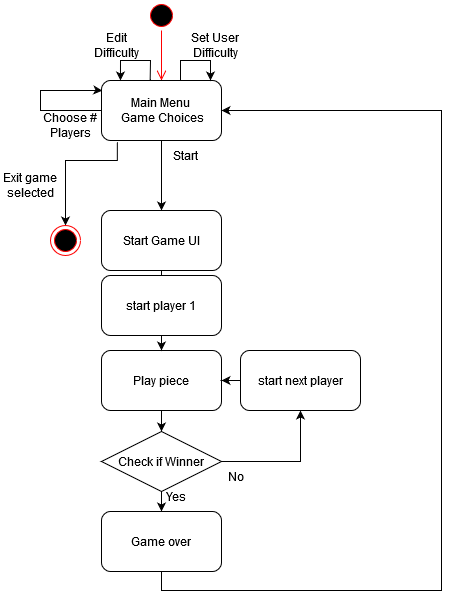

The diagram above was exported from draw.io. Its source (the exported page's mxGraphModel, read from the mxfile embedded in the PNG):
<mxGraphModel dx="1718" dy="920" grid="1" gridSize="10" guides="1" tooltips="1" connect="1" arrows="1" fold="1" page="1" pageScale="1" pageWidth="850" pageHeight="1100" math="0" shadow="0">
  <root>
    <mxCell id="0" />
    <mxCell id="1" parent="0" />
    <mxCell id="Evcql4BKz3vJx8vo0_qi-1" value="" style="ellipse;html=1;shape=startState;fillColor=#000000;strokeColor=#ff0000;" parent="1" vertex="1">
      <mxGeometry x="386" y="80" width="30" height="30" as="geometry" />
    </mxCell>
    <mxCell id="Evcql4BKz3vJx8vo0_qi-2" value="" style="edgeStyle=orthogonalEdgeStyle;html=1;verticalAlign=bottom;endArrow=open;endSize=8;strokeColor=#ff0000;rounded=0;entryX=0.5;entryY=0;entryDx=0;entryDy=0;" parent="1" source="Evcql4BKz3vJx8vo0_qi-1" target="Evcql4BKz3vJx8vo0_qi-5" edge="1">
      <mxGeometry relative="1" as="geometry">
        <mxPoint x="401" y="170" as="targetPoint" />
      </mxGeometry>
    </mxCell>
    <mxCell id="8_AhUvBTNizKm0KdPSNE-16" style="edgeStyle=orthogonalEdgeStyle;rounded=0;orthogonalLoop=1;jettySize=auto;html=1;entryX=0.007;entryY=0.169;entryDx=0;entryDy=0;entryPerimeter=0;" parent="1" source="Evcql4BKz3vJx8vo0_qi-5" target="Evcql4BKz3vJx8vo0_qi-5" edge="1">
      <mxGeometry relative="1" as="geometry">
        <mxPoint x="340" y="180" as="targetPoint" />
        <Array as="points">
          <mxPoint x="280" y="190" />
          <mxPoint x="280" y="170" />
          <mxPoint x="340" y="170" />
        </Array>
      </mxGeometry>
    </mxCell>
    <mxCell id="8_AhUvBTNizKm0KdPSNE-28" style="edgeStyle=orthogonalEdgeStyle;rounded=0;orthogonalLoop=1;jettySize=auto;html=1;" parent="1" source="Evcql4BKz3vJx8vo0_qi-5" target="Evcql4BKz3vJx8vo0_qi-34" edge="1">
      <mxGeometry relative="1" as="geometry" />
    </mxCell>
    <mxCell id="Evcql4BKz3vJx8vo0_qi-5" value="&lt;div&gt;Main Menu&lt;br&gt;&lt;/div&gt;&amp;nbsp;Game Choices" style="rounded=1;whiteSpace=wrap;html=1;" parent="1" vertex="1">
      <mxGeometry x="341" y="160" width="120" height="60" as="geometry" />
    </mxCell>
    <mxCell id="8_AhUvBTNizKm0KdPSNE-29" style="edgeStyle=orthogonalEdgeStyle;rounded=0;orthogonalLoop=1;jettySize=auto;html=1;entryX=0.5;entryY=0;entryDx=0;entryDy=0;" parent="1" source="Evcql4BKz3vJx8vo0_qi-16" target="Evcql4BKz3vJx8vo0_qi-30" edge="1">
      <mxGeometry relative="1" as="geometry" />
    </mxCell>
    <mxCell id="Evcql4BKz3vJx8vo0_qi-16" value="Play piece" style="rounded=1;whiteSpace=wrap;html=1;" parent="1" vertex="1">
      <mxGeometry x="341" y="430" width="120" height="60" as="geometry" />
    </mxCell>
    <mxCell id="Evcql4BKz3vJx8vo0_qi-41" style="edgeStyle=orthogonalEdgeStyle;rounded=0;orthogonalLoop=1;jettySize=auto;html=1;" parent="1" source="Evcql4BKz3vJx8vo0_qi-30" target="Evcql4BKz3vJx8vo0_qi-36" edge="1">
      <mxGeometry relative="1" as="geometry" />
    </mxCell>
    <mxCell id="U-8J63RFYQyw9Aln0cy1-1" style="edgeStyle=orthogonalEdgeStyle;rounded=0;orthogonalLoop=1;jettySize=auto;html=1;entryX=0.5;entryY=1;entryDx=0;entryDy=0;" edge="1" parent="1" source="Evcql4BKz3vJx8vo0_qi-30" target="8_AhUvBTNizKm0KdPSNE-31">
      <mxGeometry relative="1" as="geometry" />
    </mxCell>
    <mxCell id="Evcql4BKz3vJx8vo0_qi-30" value="Check if Winner" style="rhombus;whiteSpace=wrap;html=1;" parent="1" vertex="1">
      <mxGeometry x="341" y="511" width="120" height="60" as="geometry" />
    </mxCell>
    <mxCell id="Evcql4BKz3vJx8vo0_qi-32" value="&lt;div&gt;No&lt;/div&gt;" style="text;html=1;strokeColor=none;fillColor=none;align=center;verticalAlign=middle;whiteSpace=wrap;rounded=0;" parent="1" vertex="1">
      <mxGeometry x="446" y="541" width="60" height="30" as="geometry" />
    </mxCell>
    <mxCell id="Evcql4BKz3vJx8vo0_qi-38" style="edgeStyle=orthogonalEdgeStyle;rounded=0;orthogonalLoop=1;jettySize=auto;html=1;" parent="1" source="Evcql4BKz3vJx8vo0_qi-34" target="Evcql4BKz3vJx8vo0_qi-16" edge="1">
      <mxGeometry relative="1" as="geometry" />
    </mxCell>
    <mxCell id="Evcql4BKz3vJx8vo0_qi-34" value="&lt;div&gt;Start Game UI&lt;/div&gt;" style="rounded=1;whiteSpace=wrap;html=1;" parent="1" vertex="1">
      <mxGeometry x="341" y="290" width="120" height="60" as="geometry" />
    </mxCell>
    <mxCell id="Evcql4BKz3vJx8vo0_qi-37" style="edgeStyle=orthogonalEdgeStyle;rounded=0;orthogonalLoop=1;jettySize=auto;html=1;entryX=1;entryY=0.5;entryDx=0;entryDy=0;" parent="1" source="Evcql4BKz3vJx8vo0_qi-36" target="Evcql4BKz3vJx8vo0_qi-5" edge="1">
      <mxGeometry relative="1" as="geometry">
        <Array as="points">
          <mxPoint x="401" y="670" />
          <mxPoint x="681" y="670" />
          <mxPoint x="681" y="190" />
        </Array>
      </mxGeometry>
    </mxCell>
    <mxCell id="Evcql4BKz3vJx8vo0_qi-36" value="&lt;div&gt;Game over&lt;/div&gt;" style="rounded=1;whiteSpace=wrap;html=1;" parent="1" vertex="1">
      <mxGeometry x="341" y="591" width="120" height="60" as="geometry" />
    </mxCell>
    <mxCell id="Evcql4BKz3vJx8vo0_qi-42" value="&lt;div&gt;Yes&lt;/div&gt;" style="text;html=1;strokeColor=none;fillColor=none;align=center;verticalAlign=middle;whiteSpace=wrap;rounded=0;" parent="1" vertex="1">
      <mxGeometry x="386" y="561" width="60" height="30" as="geometry" />
    </mxCell>
    <mxCell id="8_AhUvBTNizKm0KdPSNE-8" style="edgeStyle=orthogonalEdgeStyle;rounded=0;orthogonalLoop=1;jettySize=auto;html=1;entryX=0.5;entryY=0;entryDx=0;entryDy=0;exitX=0.132;exitY=1.027;exitDx=0;exitDy=0;exitPerimeter=0;" parent="1" source="Evcql4BKz3vJx8vo0_qi-5" target="8_AhUvBTNizKm0KdPSNE-7" edge="1">
      <mxGeometry relative="1" as="geometry">
        <Array as="points">
          <mxPoint x="357" y="240" />
          <mxPoint x="305" y="240" />
        </Array>
      </mxGeometry>
    </mxCell>
    <mxCell id="8_AhUvBTNizKm0KdPSNE-7" value="" style="ellipse;html=1;shape=endState;fillColor=#000000;strokeColor=#ff0000;" parent="1" vertex="1">
      <mxGeometry x="290" y="305" width="30" height="30" as="geometry" />
    </mxCell>
    <mxCell id="8_AhUvBTNizKm0KdPSNE-10" value="Exit game selected" style="text;html=1;strokeColor=none;fillColor=none;align=center;verticalAlign=middle;whiteSpace=wrap;rounded=0;" parent="1" vertex="1">
      <mxGeometry x="240" y="250" width="60" height="30" as="geometry" />
    </mxCell>
    <mxCell id="8_AhUvBTNizKm0KdPSNE-17" value="&lt;div&gt;Choose # Players&lt;/div&gt;" style="text;html=1;strokeColor=none;fillColor=none;align=center;verticalAlign=middle;whiteSpace=wrap;rounded=0;" parent="1" vertex="1">
      <mxGeometry x="280" y="190" width="60" height="30" as="geometry" />
    </mxCell>
    <mxCell id="8_AhUvBTNizKm0KdPSNE-19" style="edgeStyle=orthogonalEdgeStyle;rounded=0;orthogonalLoop=1;jettySize=auto;html=1;entryX=0.158;entryY=0;entryDx=0;entryDy=0;entryPerimeter=0;exitX=0.406;exitY=0.006;exitDx=0;exitDy=0;exitPerimeter=0;" parent="1" source="Evcql4BKz3vJx8vo0_qi-5" target="Evcql4BKz3vJx8vo0_qi-5" edge="1">
      <mxGeometry relative="1" as="geometry">
        <Array as="points">
          <mxPoint x="390" y="159" />
          <mxPoint x="390" y="159" />
          <mxPoint x="390" y="140" />
          <mxPoint x="360" y="140" />
        </Array>
      </mxGeometry>
    </mxCell>
    <mxCell id="8_AhUvBTNizKm0KdPSNE-21" style="edgeStyle=orthogonalEdgeStyle;rounded=0;orthogonalLoop=1;jettySize=auto;html=1;" parent="1" source="Evcql4BKz3vJx8vo0_qi-5" edge="1">
      <mxGeometry relative="1" as="geometry">
        <mxPoint x="450" y="160" as="targetPoint" />
        <Array as="points">
          <mxPoint x="420" y="140" />
          <mxPoint x="450" y="140" />
          <mxPoint x="450" y="160" />
        </Array>
      </mxGeometry>
    </mxCell>
    <mxCell id="8_AhUvBTNizKm0KdPSNE-22" value="Edit Difficulty" style="text;html=1;strokeColor=none;fillColor=none;align=center;verticalAlign=middle;whiteSpace=wrap;rounded=0;" parent="1" vertex="1">
      <mxGeometry x="326" y="110" width="60" height="30" as="geometry" />
    </mxCell>
    <mxCell id="8_AhUvBTNizKm0KdPSNE-23" value="Set User Difficulty" style="text;html=1;strokeColor=none;fillColor=none;align=center;verticalAlign=middle;whiteSpace=wrap;rounded=0;" parent="1" vertex="1">
      <mxGeometry x="425" y="110" width="60" height="30" as="geometry" />
    </mxCell>
    <mxCell id="8_AhUvBTNizKm0KdPSNE-26" value="Start" style="text;html=1;strokeColor=none;fillColor=none;align=center;verticalAlign=middle;whiteSpace=wrap;rounded=0;" parent="1" vertex="1">
      <mxGeometry x="395" y="220" width="60" height="30" as="geometry" />
    </mxCell>
    <mxCell id="8_AhUvBTNizKm0KdPSNE-30" value="start player 1" style="rounded=1;whiteSpace=wrap;html=1;" parent="1" vertex="1">
      <mxGeometry x="341" y="355" width="120" height="60" as="geometry" />
    </mxCell>
    <mxCell id="U-8J63RFYQyw9Aln0cy1-2" style="edgeStyle=orthogonalEdgeStyle;rounded=0;orthogonalLoop=1;jettySize=auto;html=1;" edge="1" parent="1" source="8_AhUvBTNizKm0KdPSNE-31" target="Evcql4BKz3vJx8vo0_qi-16">
      <mxGeometry relative="1" as="geometry" />
    </mxCell>
    <mxCell id="8_AhUvBTNizKm0KdPSNE-31" value="start next player" style="rounded=1;whiteSpace=wrap;html=1;" parent="1" vertex="1">
      <mxGeometry x="480" y="430" width="120" height="60" as="geometry" />
    </mxCell>
  </root>
</mxGraphModel>